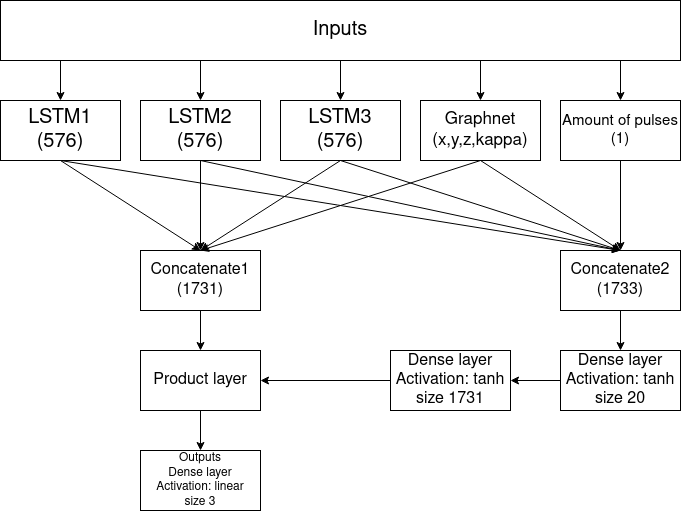

The diagram above was exported from draw.io. Its source (the exported page's mxGraphModel, read from the mxfile embedded in the PNG):
<mxGraphModel dx="880" dy="481" grid="1" gridSize="10" guides="1" tooltips="1" connect="1" arrows="1" fold="1" page="1" pageScale="1" pageWidth="850" pageHeight="1100" math="0" shadow="0">
  <root>
    <mxCell id="0" />
    <mxCell id="1" parent="0" />
    <mxCell id="Z6yrlVVKa_0_zAfFm3tm-1" value="&lt;div&gt;LSTM1&lt;/div&gt;&lt;div&gt;(576)&lt;br&gt;&lt;/div&gt;" style="rounded=0;whiteSpace=wrap;html=1;fontSize=20;" vertex="1" parent="1">
      <mxGeometry x="150" y="110" width="120" height="60" as="geometry" />
    </mxCell>
    <mxCell id="Z6yrlVVKa_0_zAfFm3tm-2" value="Inputs" style="rounded=0;whiteSpace=wrap;html=1;fontSize=20;" vertex="1" parent="1">
      <mxGeometry x="150" y="10" width="680" height="60" as="geometry" />
    </mxCell>
    <mxCell id="Z6yrlVVKa_0_zAfFm3tm-4" value="&lt;div&gt;LSTM2&lt;/div&gt;&lt;div&gt;(576)&lt;br&gt;&lt;/div&gt;" style="rounded=0;whiteSpace=wrap;html=1;fontSize=20;" vertex="1" parent="1">
      <mxGeometry x="290" y="110" width="120" height="60" as="geometry" />
    </mxCell>
    <mxCell id="Z6yrlVVKa_0_zAfFm3tm-5" value="&lt;div&gt;LSTM3&lt;/div&gt;&lt;div&gt;(576)&lt;br&gt;&lt;/div&gt;" style="rounded=0;whiteSpace=wrap;html=1;fontSize=20;" vertex="1" parent="1">
      <mxGeometry x="430" y="110" width="120" height="60" as="geometry" />
    </mxCell>
    <mxCell id="Z6yrlVVKa_0_zAfFm3tm-7" value="&lt;div style=&quot;font-size: 17px;&quot;&gt;Graphnet&lt;/div&gt;&lt;div style=&quot;font-size: 17px;&quot;&gt;(x,y,z,kappa)&lt;br style=&quot;font-size: 17px;&quot;&gt;&lt;/div&gt;" style="rounded=0;whiteSpace=wrap;html=1;fontSize=17;" vertex="1" parent="1">
      <mxGeometry x="570" y="110" width="120" height="60" as="geometry" />
    </mxCell>
    <mxCell id="Z6yrlVVKa_0_zAfFm3tm-9" value="" style="endArrow=classic;html=1;rounded=0;" edge="1" parent="1" target="Z6yrlVVKa_0_zAfFm3tm-1">
      <mxGeometry width="50" height="50" relative="1" as="geometry">
        <mxPoint x="210" y="70" as="sourcePoint" />
        <mxPoint x="450" y="230" as="targetPoint" />
      </mxGeometry>
    </mxCell>
    <mxCell id="Z6yrlVVKa_0_zAfFm3tm-12" value="" style="endArrow=classic;html=1;rounded=0;entryX=0.5;entryY=0;entryDx=0;entryDy=0;" edge="1" parent="1" target="Z6yrlVVKa_0_zAfFm3tm-4">
      <mxGeometry width="50" height="50" relative="1" as="geometry">
        <mxPoint x="350" y="70" as="sourcePoint" />
        <mxPoint x="450" y="230" as="targetPoint" />
      </mxGeometry>
    </mxCell>
    <mxCell id="Z6yrlVVKa_0_zAfFm3tm-13" value="" style="endArrow=classic;html=1;rounded=0;entryX=0.5;entryY=0;entryDx=0;entryDy=0;exitX=0.5;exitY=1;exitDx=0;exitDy=0;" edge="1" parent="1" source="Z6yrlVVKa_0_zAfFm3tm-2" target="Z6yrlVVKa_0_zAfFm3tm-5">
      <mxGeometry width="50" height="50" relative="1" as="geometry">
        <mxPoint x="630" y="70" as="sourcePoint" />
        <mxPoint x="450" y="230" as="targetPoint" />
      </mxGeometry>
    </mxCell>
    <mxCell id="Z6yrlVVKa_0_zAfFm3tm-14" value="" style="endArrow=classic;html=1;rounded=0;entryX=0.5;entryY=0;entryDx=0;entryDy=0;" edge="1" parent="1" target="Z6yrlVVKa_0_zAfFm3tm-7">
      <mxGeometry width="50" height="50" relative="1" as="geometry">
        <mxPoint x="630" y="70" as="sourcePoint" />
        <mxPoint x="450" y="230" as="targetPoint" />
      </mxGeometry>
    </mxCell>
    <mxCell id="Z6yrlVVKa_0_zAfFm3tm-15" value="&lt;div&gt;Amount of pulses&lt;/div&gt;&lt;div&gt;(1)&lt;br&gt;&lt;/div&gt;" style="rounded=0;whiteSpace=wrap;html=1;fontSize=15;" vertex="1" parent="1">
      <mxGeometry x="710" y="110" width="120" height="60" as="geometry" />
    </mxCell>
    <mxCell id="Z6yrlVVKa_0_zAfFm3tm-16" value="" style="endArrow=classic;html=1;rounded=0;" edge="1" parent="1" target="Z6yrlVVKa_0_zAfFm3tm-15">
      <mxGeometry width="50" height="50" relative="1" as="geometry">
        <mxPoint x="770" y="70" as="sourcePoint" />
        <mxPoint x="450" y="230" as="targetPoint" />
      </mxGeometry>
    </mxCell>
    <mxCell id="Z6yrlVVKa_0_zAfFm3tm-17" value="&lt;div&gt;Concatenate1&lt;/div&gt;&lt;div&gt;(1731)&lt;br&gt;&lt;/div&gt;" style="rounded=0;whiteSpace=wrap;html=1;fontSize=16;" vertex="1" parent="1">
      <mxGeometry x="290" y="260" width="120" height="60" as="geometry" />
    </mxCell>
    <mxCell id="Z6yrlVVKa_0_zAfFm3tm-18" value="&lt;div&gt;Concatenate2&lt;/div&gt;&lt;div&gt;(1733)&lt;br&gt;&lt;/div&gt;" style="rounded=0;whiteSpace=wrap;html=1;fontSize=16;" vertex="1" parent="1">
      <mxGeometry x="710" y="260" width="120" height="60" as="geometry" />
    </mxCell>
    <mxCell id="Z6yrlVVKa_0_zAfFm3tm-21" value="" style="endArrow=classic;html=1;rounded=0;exitX=0.5;exitY=1;exitDx=0;exitDy=0;entryX=0.5;entryY=0;entryDx=0;entryDy=0;" edge="1" parent="1" source="Z6yrlVVKa_0_zAfFm3tm-1" target="Z6yrlVVKa_0_zAfFm3tm-17">
      <mxGeometry width="50" height="50" relative="1" as="geometry">
        <mxPoint x="400" y="280" as="sourcePoint" />
        <mxPoint x="450" y="230" as="targetPoint" />
      </mxGeometry>
    </mxCell>
    <mxCell id="Z6yrlVVKa_0_zAfFm3tm-22" value="" style="endArrow=classic;html=1;rounded=0;exitX=0.5;exitY=1;exitDx=0;exitDy=0;entryX=0.5;entryY=0;entryDx=0;entryDy=0;" edge="1" parent="1" source="Z6yrlVVKa_0_zAfFm3tm-4" target="Z6yrlVVKa_0_zAfFm3tm-17">
      <mxGeometry width="50" height="50" relative="1" as="geometry">
        <mxPoint x="400" y="280" as="sourcePoint" />
        <mxPoint x="450" y="230" as="targetPoint" />
      </mxGeometry>
    </mxCell>
    <mxCell id="Z6yrlVVKa_0_zAfFm3tm-23" value="" style="endArrow=classic;html=1;rounded=0;exitX=0.5;exitY=1;exitDx=0;exitDy=0;entryX=0.5;entryY=0;entryDx=0;entryDy=0;" edge="1" parent="1" source="Z6yrlVVKa_0_zAfFm3tm-5" target="Z6yrlVVKa_0_zAfFm3tm-17">
      <mxGeometry width="50" height="50" relative="1" as="geometry">
        <mxPoint x="400" y="280" as="sourcePoint" />
        <mxPoint x="450" y="230" as="targetPoint" />
      </mxGeometry>
    </mxCell>
    <mxCell id="Z6yrlVVKa_0_zAfFm3tm-24" value="" style="endArrow=classic;html=1;rounded=0;exitX=0.5;exitY=1;exitDx=0;exitDy=0;entryX=0.5;entryY=0;entryDx=0;entryDy=0;" edge="1" parent="1" source="Z6yrlVVKa_0_zAfFm3tm-7" target="Z6yrlVVKa_0_zAfFm3tm-17">
      <mxGeometry width="50" height="50" relative="1" as="geometry">
        <mxPoint x="400" y="280" as="sourcePoint" />
        <mxPoint x="450" y="230" as="targetPoint" />
      </mxGeometry>
    </mxCell>
    <mxCell id="Z6yrlVVKa_0_zAfFm3tm-25" value="" style="endArrow=classic;html=1;rounded=0;exitX=0.5;exitY=1;exitDx=0;exitDy=0;entryX=0.5;entryY=0;entryDx=0;entryDy=0;" edge="1" parent="1" source="Z6yrlVVKa_0_zAfFm3tm-1" target="Z6yrlVVKa_0_zAfFm3tm-18">
      <mxGeometry width="50" height="50" relative="1" as="geometry">
        <mxPoint x="400" y="280" as="sourcePoint" />
        <mxPoint x="610" y="260" as="targetPoint" />
      </mxGeometry>
    </mxCell>
    <mxCell id="Z6yrlVVKa_0_zAfFm3tm-26" value="" style="endArrow=classic;html=1;rounded=0;entryX=0.5;entryY=0;entryDx=0;entryDy=0;" edge="1" parent="1" target="Z6yrlVVKa_0_zAfFm3tm-18">
      <mxGeometry width="50" height="50" relative="1" as="geometry">
        <mxPoint x="350" y="170" as="sourcePoint" />
        <mxPoint x="610" y="260" as="targetPoint" />
      </mxGeometry>
    </mxCell>
    <mxCell id="Z6yrlVVKa_0_zAfFm3tm-27" value="" style="endArrow=classic;html=1;rounded=0;entryX=0.5;entryY=0;entryDx=0;entryDy=0;" edge="1" parent="1" target="Z6yrlVVKa_0_zAfFm3tm-18">
      <mxGeometry width="50" height="50" relative="1" as="geometry">
        <mxPoint x="490" y="170" as="sourcePoint" />
        <mxPoint x="610" y="200" as="targetPoint" />
      </mxGeometry>
    </mxCell>
    <mxCell id="Z6yrlVVKa_0_zAfFm3tm-28" value="" style="endArrow=classic;html=1;rounded=0;entryX=0.5;entryY=0;entryDx=0;entryDy=0;" edge="1" parent="1" target="Z6yrlVVKa_0_zAfFm3tm-18">
      <mxGeometry width="50" height="50" relative="1" as="geometry">
        <mxPoint x="630" y="170" as="sourcePoint" />
        <mxPoint x="610" y="260" as="targetPoint" />
      </mxGeometry>
    </mxCell>
    <mxCell id="Z6yrlVVKa_0_zAfFm3tm-29" value="" style="endArrow=classic;html=1;rounded=0;exitX=0.5;exitY=1;exitDx=0;exitDy=0;entryX=0.5;entryY=0;entryDx=0;entryDy=0;" edge="1" parent="1" source="Z6yrlVVKa_0_zAfFm3tm-15" target="Z6yrlVVKa_0_zAfFm3tm-18">
      <mxGeometry width="50" height="50" relative="1" as="geometry">
        <mxPoint x="400" y="280" as="sourcePoint" />
        <mxPoint x="610" y="200" as="targetPoint" />
      </mxGeometry>
    </mxCell>
    <mxCell id="Z6yrlVVKa_0_zAfFm3tm-30" value="&lt;div&gt;Dense layer&lt;/div&gt;&lt;div&gt;Activation: tanh&lt;/div&gt;&lt;div&gt;size 20&lt;br&gt;&lt;/div&gt;" style="rounded=0;whiteSpace=wrap;html=1;fontSize=16;" vertex="1" parent="1">
      <mxGeometry x="710" y="360" width="120" height="60" as="geometry" />
    </mxCell>
    <mxCell id="Z6yrlVVKa_0_zAfFm3tm-31" value="" style="endArrow=classic;html=1;rounded=0;entryX=0.5;entryY=0;entryDx=0;entryDy=0;exitX=0.5;exitY=1;exitDx=0;exitDy=0;" edge="1" parent="1" source="Z6yrlVVKa_0_zAfFm3tm-18" target="Z6yrlVVKa_0_zAfFm3tm-30">
      <mxGeometry width="50" height="50" relative="1" as="geometry">
        <mxPoint x="770" y="330" as="sourcePoint" />
        <mxPoint x="450" y="230" as="targetPoint" />
      </mxGeometry>
    </mxCell>
    <mxCell id="Z6yrlVVKa_0_zAfFm3tm-32" value="Product layer" style="rounded=0;whiteSpace=wrap;html=1;fontSize=16;" vertex="1" parent="1">
      <mxGeometry x="290" y="360" width="120" height="60" as="geometry" />
    </mxCell>
    <mxCell id="Z6yrlVVKa_0_zAfFm3tm-33" value="" style="endArrow=classic;html=1;rounded=0;exitX=0;exitY=0.5;exitDx=0;exitDy=0;entryX=1;entryY=0.5;entryDx=0;entryDy=0;" edge="1" parent="1" source="Z6yrlVVKa_0_zAfFm3tm-38" target="Z6yrlVVKa_0_zAfFm3tm-32">
      <mxGeometry width="50" height="50" relative="1" as="geometry">
        <mxPoint x="400" y="280" as="sourcePoint" />
        <mxPoint x="450" y="230" as="targetPoint" />
      </mxGeometry>
    </mxCell>
    <mxCell id="Z6yrlVVKa_0_zAfFm3tm-34" value="" style="endArrow=classic;html=1;rounded=0;exitX=0.5;exitY=1;exitDx=0;exitDy=0;entryX=0.5;entryY=0;entryDx=0;entryDy=0;" edge="1" parent="1" source="Z6yrlVVKa_0_zAfFm3tm-17" target="Z6yrlVVKa_0_zAfFm3tm-32">
      <mxGeometry width="50" height="50" relative="1" as="geometry">
        <mxPoint x="400" y="280" as="sourcePoint" />
        <mxPoint x="450" y="230" as="targetPoint" />
      </mxGeometry>
    </mxCell>
    <mxCell id="Z6yrlVVKa_0_zAfFm3tm-35" value="" style="endArrow=classic;html=1;rounded=0;exitX=0.5;exitY=1;exitDx=0;exitDy=0;entryX=0.5;entryY=0;entryDx=0;entryDy=0;" edge="1" parent="1" source="Z6yrlVVKa_0_zAfFm3tm-32" target="Z6yrlVVKa_0_zAfFm3tm-36">
      <mxGeometry width="50" height="50" relative="1" as="geometry">
        <mxPoint x="400" y="290" as="sourcePoint" />
        <mxPoint x="350" y="510" as="targetPoint" />
      </mxGeometry>
    </mxCell>
    <mxCell id="Z6yrlVVKa_0_zAfFm3tm-36" value="&lt;div style=&quot;font-size: 12px;&quot;&gt;Outputs&lt;br&gt;&lt;/div&gt;&lt;div style=&quot;font-size: 12px;&quot;&gt;Dense layer&lt;/div&gt;&lt;div style=&quot;font-size: 12px;&quot;&gt;Activation: linear&lt;/div&gt;&lt;div style=&quot;font-size: 12px;&quot;&gt;size 3&lt;br style=&quot;font-size: 12px;&quot;&gt;&lt;/div&gt;" style="rounded=0;whiteSpace=wrap;html=1;fontSize=12;" vertex="1" parent="1">
      <mxGeometry x="290" y="460" width="120" height="60" as="geometry" />
    </mxCell>
    <mxCell id="Z6yrlVVKa_0_zAfFm3tm-38" value="&lt;div&gt;Dense layer&lt;/div&gt;&lt;div&gt;Activation: tanh&lt;/div&gt;&lt;div&gt;size 1731&lt;br&gt;&lt;/div&gt;" style="rounded=0;whiteSpace=wrap;html=1;fontSize=16;" vertex="1" parent="1">
      <mxGeometry x="540" y="360" width="120" height="60" as="geometry" />
    </mxCell>
    <mxCell id="Z6yrlVVKa_0_zAfFm3tm-39" value="" style="endArrow=classic;html=1;rounded=0;exitX=0;exitY=0.5;exitDx=0;exitDy=0;entryX=1;entryY=0.5;entryDx=0;entryDy=0;" edge="1" parent="1" source="Z6yrlVVKa_0_zAfFm3tm-30" target="Z6yrlVVKa_0_zAfFm3tm-38">
      <mxGeometry width="50" height="50" relative="1" as="geometry">
        <mxPoint x="400" y="320" as="sourcePoint" />
        <mxPoint x="450" y="270" as="targetPoint" />
      </mxGeometry>
    </mxCell>
  </root>
</mxGraphModel>